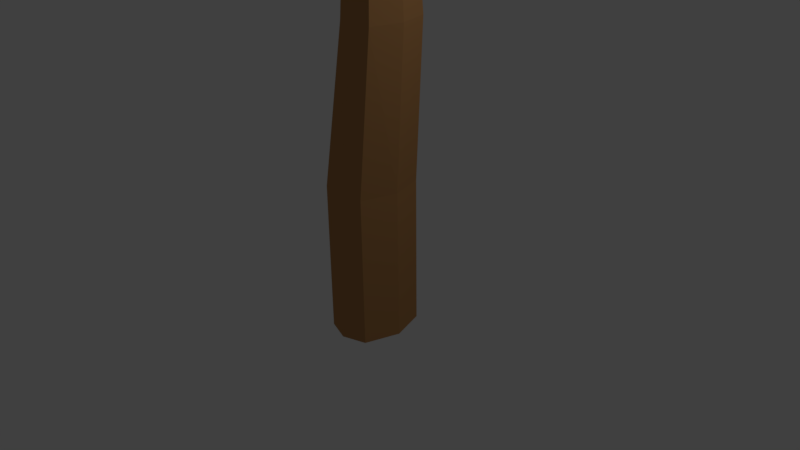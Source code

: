 # Source: Staff.blend  (saved by Blender 2.77.0; exported with 4.5.12 LTS)
import bpy
from mathutils import Matrix  # noqa: F401  (used for matrix-valued properties, if any)

bpy.ops.wm.read_factory_settings(use_empty=True)
scene = bpy.context.scene
scene.name = 'Scene'

# ---- collections
col_collection_1 = bpy.data.collections.new('Collection 1'); scene.collection.children.link(col_collection_1)

# ---- materials (node trees are filled in below, after node groups)
mat_material = bpy.data.materials.new('Material')
mat_material.alpha_threshold = 0.0
mat_material.use_transparent_shadow = False
mat_material.diffuse_color = (0.4869, 0.244, 0.09078, 1.0)
mat_material.roughness = 0.5
mat_material.line_color = (0.0, 0.0, 0.0, 1.0)

# ---- material node trees

# ---- world
world_world = bpy.data.worlds.new('World'); scene.world = world_world
world_world.color = (0.05088, 0.05088, 0.05088)
world_world.use_sun_shadow = False
world_world.sun_shadow_jitter_overblur = 0.0
world_world.cycles.sampling_method = 'MANUAL'

# ---- cameras
cam_camera = bpy.data.cameras.new('Camera')
cam_camera.clip_end = 100.0
cam_camera.lens = 35.0
cam_camera.sensor_width = 32.0
cam_camera.sensor_height = 18.0
cam_camera.ortho_scale = 7.314
cam_camera.dof.focus_distance = 0.0
cam_camera.dof.aperture_fstop = 128.0

# ---- lights
light_lamp = bpy.data.lights.new('Lamp', 'POINT')
light_lamp.transmission_factor = 0.0
light_lamp.cutoff_distance = 30.0
light_lamp.energy = 100.0
light_lamp.shadow_buffer_clip_start = 1.001
light_lamp.shadow_soft_size = 0.1
light_lamp.shadow_maximum_resolution = 0.006
light_lamp.use_absolute_resolution = True

# ---- meshes
me_cube = bpy.data.meshes.new('Cube')
me_cube.from_pydata([(0.3153, 0.4586, -1.0), (0.602, 0.0, 3.084), (-0.3153, 0.4586, -1.0), (0.3153, 0.4586, 1.0), (0.4909, 0.4074, 3.084), (-0.09819, 0.0, 3.084), (-0.3153, 0.4586, 1.0), (0.462, 0.0, -1.0), (-0.462, 0.0, -1.0), (0.462, 0.0, 1.0), (-0.462, 0.0, 1.0), (1.361e-07, 0.565, -1.0), (0.01294, 0.4074, 3.084), (1.636e-07, 0.565, 1.0), (0.2519, 0.488, 3.084), (0.2519, 0.3486, 4.885), (8.098e-08, 0.0, -1.0), (1.946, 0.0, 8.288), (-0.02212, 0.0, 4.885), (0.4389, 0.307, 4.885), (0.5259, 0.0, 4.885), (0.06487, 0.307, 4.885), (0.2568, 0.0, 6.455), (0.1839, 0.2832, 6.455), (0.02723, 0.318, 6.455), (-0.2023, 0.0, 6.455), (-0.1294, 0.2832, 6.455), (0.1522, 0.0, 8.293), (0.07934, 0.2832, 8.293), (-0.07733, 0.318, 8.293), (-0.3069, 0.0, 8.293), (-0.234, 0.2832, 8.293), (0.5644, 0.0, 9.071), (0.4859, 0.3087, 9.107), (0.317, 0.35, 9.185), (0.0696, 0.0, 9.299), (0.1481, 0.3087, 9.263), (0.981, 0.0, 9.413), (0.9264, 0.3087, 9.48), (0.809, 0.35, 9.625), (0.637, 0.0, 9.836), (0.6916, 0.3087, 9.769), (1.329, 0.0, 9.384), (1.357, 0.3087, 9.466), (1.419, 0.35, 9.642), (1.509, 0.0, 9.899), (1.48, 0.3087, 9.817), (1.755, 0.0, 9.024), (1.828, 0.2981, 9.07), (1.986, 0.3394, 9.168), (2.218, 0.0, 9.312), (2.144, 0.2981, 9.266), (1.86, 0.0, 8.815), (1.946, 0.3269, 8.803), (2.131, 0.3682, 8.779), (2.401, 0.0, 8.744), (2.315, 0.3269, 8.755), (1.78, 0.0, 8.309), (1.833, 0.2669, 8.303), (1.946, 0.2924, 8.288), (2.113, 0.0, 8.266), (2.06, 0.2669, 8.273)], [], [(1, 4, 19, 20), (14, 12, 21, 15), (15, 21, 26, 24), (19, 15, 24, 23), (8, 10, 6, 2), (13, 11, 2, 6), (13, 6, 12, 14), (0, 3, 9, 7), (3, 13, 14, 4), (11, 16, 8, 2), (0, 7, 16, 11), (9, 3, 4, 1), (3, 0, 11, 13), (6, 10, 5, 12), (12, 5, 18, 21), (4, 14, 15, 19), (22, 23, 28, 27), (24, 26, 31, 29), (20, 19, 23, 22), (21, 18, 25, 26), (29, 31, 36, 34), (28, 29, 34, 33), (26, 25, 30, 31), (23, 24, 29, 28), (34, 36, 41, 39), (33, 34, 39, 38), (27, 28, 33, 32), (31, 30, 35, 36), (38, 39, 44, 43), (41, 40, 45, 46), (32, 33, 38, 37), (36, 35, 40, 41), (43, 44, 49, 48), (46, 45, 50, 51), (39, 41, 46, 44), (37, 38, 43, 42), (48, 49, 54, 53), (51, 50, 55, 56), (44, 46, 51, 49), (42, 43, 48, 47), (54, 56, 61, 59), (56, 55, 60, 61), (49, 51, 56, 54), (47, 48, 53, 52), (59, 61, 60, 17), (58, 59, 17, 57), (53, 54, 59, 58), (52, 53, 58, 57)])
me_cube.materials.append(mat_material)
me_cube.use_remesh_preserve_volume = False
me_cube.use_remesh_preserve_attributes = False
me_cube.use_mirror_vertex_groups = False
me_cube.update()

# ---- objects
ob_cube = bpy.data.objects.new('Cube', me_cube)
ob_lamp = bpy.data.objects.new('Lamp', light_lamp)
ob_camera = bpy.data.objects.new('Camera', cam_camera)

# ---- transforms, parenting, visibility, modifiers, constraints
ob_cube.location = (0.0, 0.0, 0.0)
ob_cube.lock_rotations_4d = False
ob_cube.empty_display_type = 'ARROWS'
ob_cube.lineart.crease_threshold = 0.0
_m = ob_cube.modifiers.new('Mirror', 'MIRROR')
_m.use_axis = (False, True, False)
_m.use_clip = True
ob_lamp.location = (4.076, 1.005, 5.904)
ob_lamp.rotation_euler = (0.6503, 0.05522, 1.866)
ob_lamp.lock_rotations_4d = False
ob_lamp.empty_display_type = 'ARROWS'
ob_lamp.color = (0.0, 0.0, 0.0, 0.0)
ob_lamp.lineart.crease_threshold = 0.0
ob_camera.location = (7.481, -6.508, 5.344)
ob_camera.rotation_euler = (1.109, 0.01082, 0.8149)
ob_camera.lock_rotations_4d = False
ob_camera.empty_display_type = 'ARROWS'
ob_camera.color = (0.0, 0.0, 0.0, 0.0)
ob_camera.display_type = 'WIRE'
ob_camera.lineart.crease_threshold = 0.0

# ---- collection membership
col_collection_1.objects.link(ob_cube)
col_collection_1.objects.link(ob_lamp)
col_collection_1.objects.link(ob_camera)

# ---- scene / render settings (as saved in the file)
scene.camera = ob_camera
scene.frame_start = 1; scene.frame_end = 250; scene.frame_set(1)
scene.render.engine = 'BLENDER_EEVEE_NEXT'
scene.render.resolution_percentage = 50
scene.render.dither_intensity = 0.0
scene.cycles.use_denoising = False
scene.cycles.samples = 128
scene.cycles.sampling_pattern = 'TABULATED_SOBOL'
scene.cycles.light_sampling_threshold = 0.0
scene.cycles.use_adaptive_sampling = False
scene.cycles.use_light_tree = False
scene.cycles.blur_glossy = 0.0
scene.cycles.sample_clamp_indirect = 0.0
scene.view_settings.view_transform = 'Standard'
bpy.context.view_layer.update()
